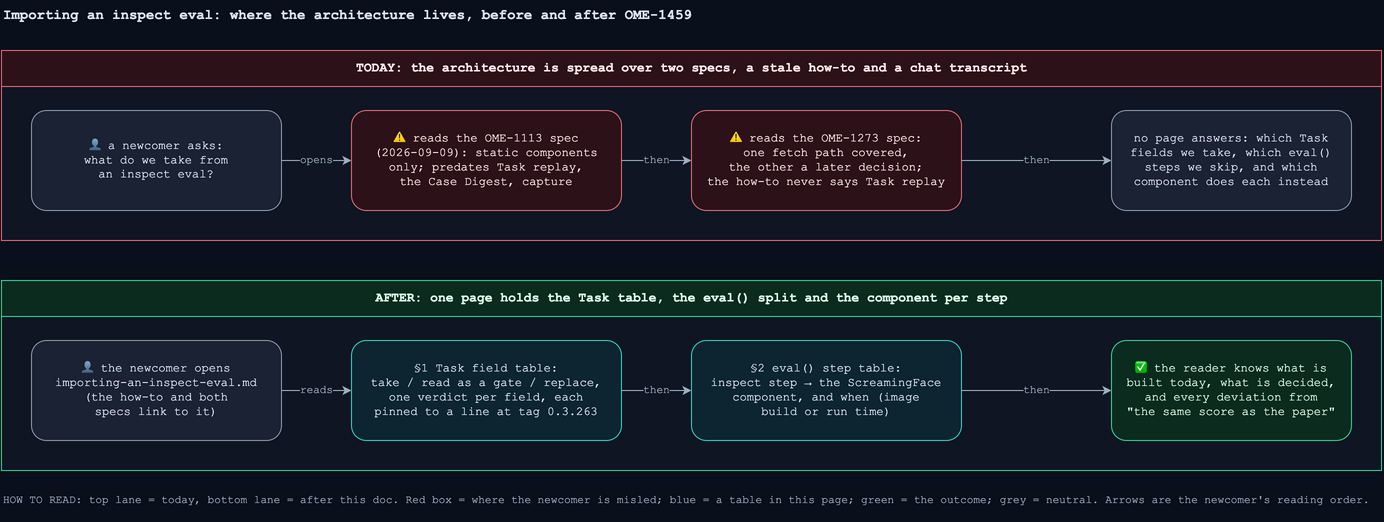

The diagram above was exported from draw.io. Its source (the exported page's mxGraphModel, read from the mxfile embedded in the PNG):
<mxGraphModel dx="1400" dy="900" background="#0a0f1c" grid="0">
  <root>
    <mxCell id="0" />
    <mxCell id="1" parent="0" />
    <mxCell id="ttl" value="Importing an inspect eval: where the architecture lives, before and after OME-1459" style="text;html=1;align=left;verticalAlign=middle;fontColor=#dbe4f0;fontFamily=Courier New;fontSize=14;fontStyle=1;" vertex="1" parent="1">
      <mxGeometry x="40" y="20" width="1200" height="30" as="geometry" />
    </mxCell>
    <mxCell id="today" value="TODAY: the architecture is spread over two specs, a stale how-to and a chat transcript" style="swimlane;startSize=36;html=1;fillColor=#2c1218;strokeColor=#e06c75;fontColor=#ffe8ea;fontFamily=Courier New;fontSize=13;fontStyle=1;swimlaneFillColor=#0f1522;" vertex="1" parent="1">
      <mxGeometry x="40" y="70" width="1380" height="190" as="geometry" />
    </mxCell>
    <mxCell id="a1" value="👤 a newcomer asks:&#10;what do we take from&#10;an inspect eval?" style="rounded=1;whiteSpace=wrap;html=1;fillColor=#1a2233;strokeColor=#8b98ab;fontColor=#dbe4f0;fontFamily=Courier New;fontSize=12;" vertex="1" parent="today">
      <mxGeometry x="30" y="60" width="250" height="100" as="geometry" />
    </mxCell>
    <mxCell id="a2" value="⚠ reads the OME-1113 spec&#10;(2026-09-09): static components&#10;only; predates Task replay,&#10;the Case Digest, capture" style="rounded=1;whiteSpace=wrap;html=1;fillColor=#2c1218;strokeColor=#e06c75;fontColor=#ffe8ea;fontFamily=Courier New;fontSize=12;" vertex="1" parent="today">
      <mxGeometry x="350" y="60" width="270" height="100" as="geometry" />
    </mxCell>
    <mxCell id="a3" value="⚠ reads the OME-1273 spec:&#10;one fetch path covered,&#10;the other a later decision;&#10;the how-to never says Task replay" style="rounded=1;whiteSpace=wrap;html=1;fillColor=#2c1218;strokeColor=#e06c75;fontColor=#ffe8ea;fontFamily=Courier New;fontSize=12;" vertex="1" parent="today">
      <mxGeometry x="690" y="60" width="270" height="100" as="geometry" />
    </mxCell>
    <mxCell id="a4" value="no page answers: which Task&#10;fields we take, which eval()&#10;steps we skip, and which&#10;component does each instead" style="rounded=1;whiteSpace=wrap;html=1;fillColor=#1a2233;strokeColor=#8b98ab;fontColor=#dbe4f0;fontFamily=Courier New;fontSize=12;" vertex="1" parent="today">
      <mxGeometry x="1110" y="60" width="240" height="100" as="geometry" />
    </mxCell>
    <mxCell id="ae1" value="opens" style="edgeStyle=orthogonalEdgeStyle;rounded=1;orthogonalLoop=1;jettySize=auto;html=1;strokeColor=#9fb0c3;fontColor=#9fb0c3;fontFamily=Courier New;fontSize=11;labelBackgroundColor=#0f1522;exitX=1;exitY=0.5;entryX=0;entryY=0.5;" edge="1" parent="today" source="a1" target="a2">
      <mxGeometry relative="1" as="geometry" />
    </mxCell>
    <mxCell id="ae2" value="then" style="edgeStyle=orthogonalEdgeStyle;rounded=1;orthogonalLoop=1;jettySize=auto;html=1;strokeColor=#9fb0c3;fontColor=#9fb0c3;fontFamily=Courier New;fontSize=11;labelBackgroundColor=#0f1522;exitX=1;exitY=0.5;entryX=0;entryY=0.5;" edge="1" parent="today" source="a2" target="a3">
      <mxGeometry relative="1" as="geometry" />
    </mxCell>
    <mxCell id="ae3" value="then" style="edgeStyle=orthogonalEdgeStyle;rounded=1;orthogonalLoop=1;jettySize=auto;html=1;strokeColor=#9fb0c3;fontColor=#9fb0c3;fontFamily=Courier New;fontSize=11;labelBackgroundColor=#0f1522;exitX=1;exitY=0.5;entryX=0;entryY=0.5;" edge="1" parent="today" source="a3" target="a4">
      <mxGeometry relative="1" as="geometry" />
    </mxCell>
    <mxCell id="after" value="AFTER: one page holds the Task table, the eval() split and the component per step" style="swimlane;startSize=36;html=1;fillColor=#0a2b1e;strokeColor=#34d399;fontColor=#dcfce7;fontFamily=Courier New;fontSize=13;fontStyle=1;swimlaneFillColor=#0f1522;" vertex="1" parent="1">
      <mxGeometry x="40" y="300" width="1380" height="190" as="geometry" />
    </mxCell>
    <mxCell id="b1" value="👤 the newcomer opens&#10;importing-an-inspect-eval.md&#10;(the how-to and both&#10;specs link to it)" style="rounded=1;whiteSpace=wrap;html=1;fillColor=#1a2233;strokeColor=#8b98ab;fontColor=#dbe4f0;fontFamily=Courier New;fontSize=12;" vertex="1" parent="after">
      <mxGeometry x="30" y="60" width="250" height="100" as="geometry" />
    </mxCell>
    <mxCell id="b2" value="§1 Task field table:&#10;take / read as a gate / replace,&#10;one verdict per field, each&#10;pinned to a line at tag 0.3.263" style="rounded=1;whiteSpace=wrap;html=1;fillColor=#0c2530;strokeColor=#2dd4bf;fontColor=#dbe4f0;fontFamily=Courier New;fontSize=12;" vertex="1" parent="after">
      <mxGeometry x="350" y="60" width="270" height="100" as="geometry" />
    </mxCell>
    <mxCell id="b3" value="§2 eval() step table:&#10;inspect step → the ScreamingFace&#10;component, and when (image&#10;build or run time)" style="rounded=1;whiteSpace=wrap;html=1;fillColor=#0c2530;strokeColor=#2dd4bf;fontColor=#dbe4f0;fontFamily=Courier New;fontSize=12;" vertex="1" parent="after">
      <mxGeometry x="690" y="60" width="270" height="100" as="geometry" />
    </mxCell>
    <mxCell id="b4" value="✅ the reader knows what is&#10;built today, what is decided,&#10;and every deviation from&#10;&quot;the same score as the paper&quot;" style="rounded=1;whiteSpace=wrap;html=1;fillColor=#0a2b1e;strokeColor=#34d399;fontColor=#dcfce7;fontFamily=Courier New;fontSize=12;" vertex="1" parent="after">
      <mxGeometry x="1110" y="60" width="240" height="100" as="geometry" />
    </mxCell>
    <mxCell id="be1" value="reads" style="edgeStyle=orthogonalEdgeStyle;rounded=1;orthogonalLoop=1;jettySize=auto;html=1;strokeColor=#9fb0c3;fontColor=#9fb0c3;fontFamily=Courier New;fontSize=11;labelBackgroundColor=#0f1522;exitX=1;exitY=0.5;entryX=0;entryY=0.5;" edge="1" parent="after" source="b1" target="b2">
      <mxGeometry relative="1" as="geometry" />
    </mxCell>
    <mxCell id="be2" value="then" style="edgeStyle=orthogonalEdgeStyle;rounded=1;orthogonalLoop=1;jettySize=auto;html=1;strokeColor=#9fb0c3;fontColor=#9fb0c3;fontFamily=Courier New;fontSize=11;labelBackgroundColor=#0f1522;exitX=1;exitY=0.5;entryX=0;entryY=0.5;" edge="1" parent="after" source="b2" target="b3">
      <mxGeometry relative="1" as="geometry" />
    </mxCell>
    <mxCell id="be3" value="then" style="edgeStyle=orthogonalEdgeStyle;rounded=1;orthogonalLoop=1;jettySize=auto;html=1;strokeColor=#9fb0c3;fontColor=#9fb0c3;fontFamily=Courier New;fontSize=11;labelBackgroundColor=#0f1522;exitX=1;exitY=0.5;entryX=0;entryY=0.5;" edge="1" parent="after" source="b3" target="b4">
      <mxGeometry relative="1" as="geometry" />
    </mxCell>
    <mxCell id="key" value="HOW TO READ: top lane = today, bottom lane = after this doc. Red box = where the newcomer is misled; blue = a table in this page; green = the outcome; grey = neutral. Arrows are the newcomer's reading order." style="text;html=1;align=left;verticalAlign=middle;whiteSpace=wrap;fontColor=#9fb0c3;fontFamily=Courier New;fontSize=11;" vertex="1" parent="1">
      <mxGeometry x="40" y="500" width="1380" height="40" as="geometry" />
    </mxCell>
  </root>
</mxGraphModel>